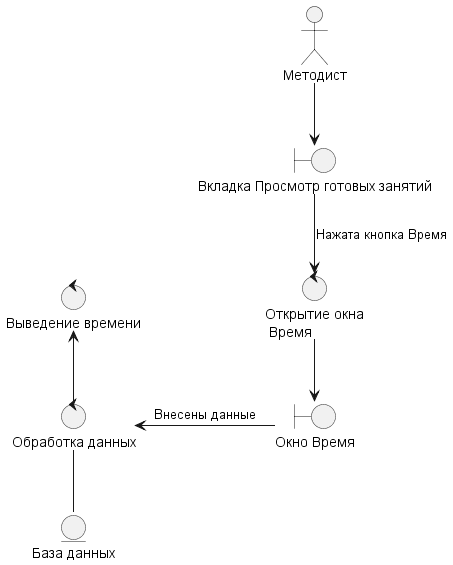

The diagram above was rendered by PlantUML. Its source (embedded in the PNG):
@startuml PrVivedenieVremeniMethodist.wsd

actor "Методист" as pl

control "Открытие окна\n Время" as co
control "Обработка данных" as co2
control "Выведение времени" as co3

boundary "Окно Время" as bo1
boundary "Вкладка Просмотр готовых занятий" as bo

entity "База данных" as en1

pl --> bo
bo --> co : Нажата кнопка Время
co --> bo1
bo1 -left-> co2 : Внесены данные
co2 -- en1
co2 -up-> co3


@enduml